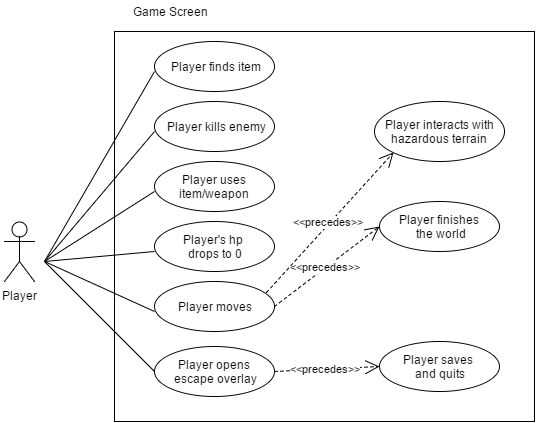

The diagram above was exported from draw.io. Its source (the exported page's mxGraphModel, read from the mxfile embedded in the PNG):
<mxGraphModel dx="1042" dy="481" grid="1" gridSize="10" guides="1" tooltips="1" connect="1" arrows="1" fold="1" page="1" pageScale="1" pageWidth="850" pageHeight="1100" background="#ffffff" math="0" shadow="0">
  <root>
    <mxCell id="0" />
    <mxCell id="1" parent="0" />
    <mxCell id="23" value="" style="whiteSpace=wrap;html=1;" vertex="1" parent="1">
      <mxGeometry x="150" y="70" width="420" height="390" as="geometry" />
    </mxCell>
    <mxCell id="12" value="&amp;lt;&amp;lt;precedes&amp;gt;&amp;gt;" style="endArrow=open;endSize=12;dashed=1;html=1;exitX=1;exitY=0.5;entryX=0;entryY=0.5;" edge="1" parent="1" source="30" target="34">
      <mxGeometry width="160" relative="1" as="geometry">
        <mxPoint x="300" y="410" as="sourcePoint" />
        <mxPoint x="410" y="410" as="targetPoint" />
      </mxGeometry>
    </mxCell>
    <mxCell id="13" value="&amp;lt;&amp;lt;precedes&amp;gt;&amp;gt;" style="endArrow=open;endSize=12;dashed=1;html=1;entryX=0;entryY=0.5;exitX=1;exitY=0.5;" edge="1" parent="1" source="29" target="33">
      <mxGeometry width="160" relative="1" as="geometry">
        <mxPoint x="300" y="360" as="sourcePoint" />
        <mxPoint x="410" y="290" as="targetPoint" />
      </mxGeometry>
    </mxCell>
    <mxCell id="14" value="&amp;lt;&amp;lt;precedes&amp;gt;&amp;gt;" style="endArrow=open;endSize=12;dashed=1;html=1;entryX=0;entryY=1;exitX=0.937;exitY=0.216;exitPerimeter=0;" edge="1" parent="1" source="29" target="32">
      <mxGeometry width="160" relative="1" as="geometry">
        <mxPoint x="300" y="340" as="sourcePoint" />
        <mxPoint x="410" y="175" as="targetPoint" />
      </mxGeometry>
    </mxCell>
    <mxCell id="15" value="Player" style="shape=umlActor;verticalLabelPosition=bottom;labelBackgroundColor=#ffffff;verticalAlign=top;html=1;" vertex="1" parent="1">
      <mxGeometry x="40" y="260" width="30" height="60" as="geometry" />
    </mxCell>
    <mxCell id="16" value="" style="endArrow=none;html=1;entryX=0;entryY=0.5;" edge="1" parent="1">
      <mxGeometry width="50" height="50" relative="1" as="geometry">
        <mxPoint x="80" y="300" as="sourcePoint" />
        <mxPoint x="190" y="410" as="targetPoint" />
      </mxGeometry>
    </mxCell>
    <mxCell id="18" value="" style="endArrow=none;html=1;entryX=0;entryY=0.5;" edge="1" parent="1">
      <mxGeometry width="50" height="50" relative="1" as="geometry">
        <mxPoint x="80" y="300" as="sourcePoint" />
        <mxPoint x="190" y="350" as="targetPoint" />
      </mxGeometry>
    </mxCell>
    <mxCell id="19" value="" style="endArrow=none;html=1;entryX=0;entryY=0.5;" edge="1" parent="1">
      <mxGeometry width="50" height="50" relative="1" as="geometry">
        <mxPoint x="80" y="300" as="sourcePoint" />
        <mxPoint x="190" y="290" as="targetPoint" />
      </mxGeometry>
    </mxCell>
    <mxCell id="20" value="" style="endArrow=none;html=1;entryX=0;entryY=0.5;" edge="1" parent="1">
      <mxGeometry width="50" height="50" relative="1" as="geometry">
        <mxPoint x="80" y="300" as="sourcePoint" />
        <mxPoint x="190" y="230" as="targetPoint" />
      </mxGeometry>
    </mxCell>
    <mxCell id="21" value="" style="endArrow=none;html=1;entryX=0;entryY=0.5;" edge="1" parent="1">
      <mxGeometry width="50" height="50" relative="1" as="geometry">
        <mxPoint x="80" y="300" as="sourcePoint" />
        <mxPoint x="190" y="170" as="targetPoint" />
      </mxGeometry>
    </mxCell>
    <mxCell id="22" value="" style="endArrow=none;html=1;entryX=0;entryY=0.5;" edge="1" parent="1">
      <mxGeometry width="50" height="50" relative="1" as="geometry">
        <mxPoint x="80" y="300" as="sourcePoint" />
        <mxPoint x="190" y="110" as="targetPoint" />
      </mxGeometry>
    </mxCell>
    <mxCell id="24" value="Game Screen" style="text;html=1;strokeColor=none;fillColor=none;align=center;verticalAlign=middle;whiteSpace=wrap;" vertex="1" parent="1">
      <mxGeometry x="150" y="40" width="110" height="20" as="geometry" />
    </mxCell>
    <mxCell id="25" value="Player finds item" style="ellipse;whiteSpace=wrap;html=1;" vertex="1" parent="1">
      <mxGeometry x="190" y="80" width="120" height="50" as="geometry" />
    </mxCell>
    <mxCell id="26" value="Player kills enemy" style="ellipse;whiteSpace=wrap;html=1;" vertex="1" parent="1">
      <mxGeometry x="190" y="140" width="120" height="50" as="geometry" />
    </mxCell>
    <mxCell id="27" value="Player uses item/weapon" style="ellipse;whiteSpace=wrap;html=1;" vertex="1" parent="1">
      <mxGeometry x="190" y="200" width="120" height="50" as="geometry" />
    </mxCell>
    <mxCell id="28" value="Player's hp&amp;nbsp;&lt;div&gt;drops to 0&lt;/div&gt;" style="ellipse;whiteSpace=wrap;html=1;" vertex="1" parent="1">
      <mxGeometry x="190" y="260" width="120" height="50" as="geometry" />
    </mxCell>
    <mxCell id="29" value="Player moves" style="ellipse;whiteSpace=wrap;html=1;" vertex="1" parent="1">
      <mxGeometry x="190" y="320" width="120" height="50" as="geometry" />
    </mxCell>
    <mxCell id="30" value="Player opens&amp;nbsp;&lt;div&gt;escape overlay&lt;/div&gt;" style="ellipse;whiteSpace=wrap;html=1;" vertex="1" parent="1">
      <mxGeometry x="190" y="385" width="120" height="50" as="geometry" />
    </mxCell>
    <mxCell id="32" value="Player interacts with hazardous terrain" style="ellipse;whiteSpace=wrap;html=1;" vertex="1" parent="1">
      <mxGeometry x="410" y="140" width="130" height="60" as="geometry" />
    </mxCell>
    <mxCell id="33" value="Player finishes&amp;nbsp;&lt;div&gt;the world&lt;/div&gt;" style="ellipse;whiteSpace=wrap;html=1;" vertex="1" parent="1">
      <mxGeometry x="415" y="240" width="120" height="50" as="geometry" />
    </mxCell>
    <mxCell id="34" value="Player saves&amp;nbsp;&lt;div&gt;and quits&lt;/div&gt;" style="ellipse;whiteSpace=wrap;html=1;" vertex="1" parent="1">
      <mxGeometry x="415" y="380" width="120" height="50" as="geometry" />
    </mxCell>
  </root>
</mxGraphModel>